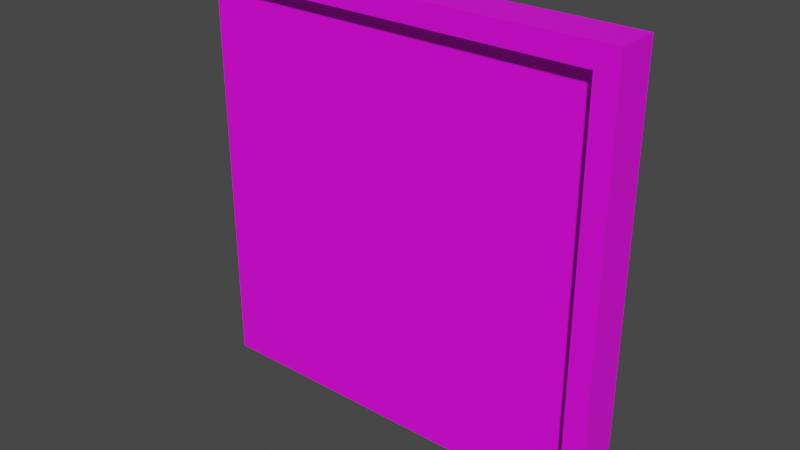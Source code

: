 # Source: orient_rice_wallpaper.blend  (saved by Blender 3.4.6; exported with 4.5.12 LTS)
import bpy
from mathutils import Matrix  # noqa: F401  (used for matrix-valued properties, if any)

bpy.ops.wm.read_factory_settings(use_empty=True)
scene = bpy.context.scene
scene.name = 'Scene'

# ---- collections
col_collection = bpy.data.collections.new('Collection'); scene.collection.children.link(col_collection)

# ---- images (referenced by path relative to the original .blend; pixels are not part of the script)
import os
ASSET_DIR = os.environ.get("B2B_ASSET_DIR", "")  # directory of the original .blend (textures are referenced by path, not embedded)
HERE = os.path.dirname(os.path.abspath(__file__))  # packed textures are extracted next to this script under _unpacked/

def load_image(name, relpath, width, height, colorspace="sRGB"):
    """Load a texture the original file referenced (path relative to the .blend, or extracted next to this script)."""
    p = next((c for c in (os.path.join(HERE, relpath), os.path.join(ASSET_DIR, relpath)) if relpath and os.path.exists(c)), "")
    if p:
        img = bpy.data.images.load(p, check_existing=True)
        img.name = name
    else:  # same state as the original file: an image datablock whose file is absent (Cycles renders it pink)
        img = bpy.data.images.new(name, width, height)
        img.source = "FILE"
        img.filepath = "//" + (relpath or name)
    img.colorspace_settings.name = colorspace
    return img
img_orient_rice_wallpaper_png = load_image('orient_rice_wallpaper.png', 'orient_rice_wallpaper.png', 1024, 1024, 'sRGB')

# ---- materials (node trees are filled in below, after node groups)
mat_material_001 = bpy.data.materials.new('Material.001')
mat_material_001.use_transparent_shadow = False

# ---- material node trees
mat_material_001.use_nodes = True; mat_material_001.node_tree.nodes.clear()
_N = mat_material_001.node_tree.nodes; _L = mat_material_001.node_tree.links
n0 = _N.new('ShaderNodeBsdfPrincipled'); n0.name = 'Principled BSDF'; n0.location = (10, 300)
n0.distribution = 'GGX'
n0.subsurface_method = 'RANDOM_WALK_SKIN'
n0.inputs[3].default_value = 1.45
n0.inputs[27].default_value = (0.0, 0.0, 0.0, 1.0)
n0.inputs[28].default_value = 1.0
n1 = _N.new('ShaderNodeOutputMaterial'); n1.name = 'Material Output'; n1.location = (300, 300)
n2 = _N.new('ShaderNodeTexImage'); n2.name = 'Image Texture'; n2.location = (-311, 179)
n2.image = img_orient_rice_wallpaper_png
n2.interpolation = 'Closest'
_L.new(n0.outputs[0], n1.inputs[0])
_L.new(n2.outputs[0], n0.inputs[0])
n1.is_active_output = True

# ---- world
world_world = bpy.data.worlds.new('World'); scene.world = world_world
world_world.use_nodes = True; world_world.node_tree.nodes.clear()
_N = world_world.node_tree.nodes; _L = world_world.node_tree.links
n0 = _N.new('ShaderNodeOutputWorld'); n0.name = 'World Output'; n0.location = (300, 300)
n1 = _N.new('ShaderNodeBackground'); n1.name = 'Background'; n1.location = (10, 300)
n1.inputs[0].default_value = (0.05088, 0.05088, 0.05088, 1.0)
_L.new(n1.outputs[0], n0.inputs[0])
n0.is_active_output = True
world_world.color = (0.05088, 0.05088, 0.05088)
world_world.use_sun_shadow = False
world_world.sun_shadow_jitter_overblur = 0.0

# ---- meshes
me_cube_002 = bpy.data.meshes.new('Cube.002')
me_cube_002.from_pydata([(-0.025, -0.05, -0.5), (-0.025, -0.05, 0.5), (-0.025, 0.05, -0.5), (-0.025, 0.05, 0.5), (0.025, -0.05, -0.5), (0.025, -0.05, 0.5), (0.025, 0.05, -0.5), (0.025, 0.05, 0.5), (-0.975, -0.0125, -0.5), (-0.975, -0.0125, 0.45), (-0.975, 0.0125, -0.5), (-0.975, 0.0125, 0.45), (-0.025, -0.0125, -0.5), (-0.025, -0.0125, 0.45), (-0.025, 0.0125, -0.5), (-0.025, 0.0125, 0.45), (-0.975, -0.05, 0.5), (-0.025, -0.05, 0.5), (-0.975, 0.05, 0.5), (-0.025, 0.05, 0.5), (-0.975, -0.05, 0.45), (-0.025, -0.05, 0.45), (-0.975, 0.05, 0.45), (-0.025, 0.05, 0.45)], [], [(0, 1, 3, 2), (2, 3, 7, 6), (6, 7, 5, 4), (4, 5, 1, 0), (2, 6, 4, 0), (7, 3, 1, 5), (8, 9, 11, 10), (10, 11, 15, 14), (12, 13, 9, 8), (10, 14, 12, 8), (16, 17, 19, 18), (18, 19, 23, 22), (22, 23, 21, 20), (20, 21, 17, 16), (18, 22, 20, 16)])
_uv = me_cube_002.uv_layers.new(name='UVMap')
_uv.uv.foreach_set('vector', [0.8753, 0.0, 0.8753, 1.0, 0.9997, 1.0, 0.9997, 0.0, 0.8749, 0.0, 0.8749, 1.0, 1.0, 1.0, 1.0, 0.0, 0.9997, 0.0, 0.9997, 1.0, 0.8753, 1.0, 0.8753, 0.0, 1.0, 0.0, 1.0, 1.0, 0.8749, 1.0, 0.8749, 0.0, 0.8768, 0.9991, 1.0, 0.9991, 1.0, 0.8761, 0.8768, 0.8761, 1.0, 0.9991, 0.8768, 0.9991, 0.8768, 0.8761, 1.0, 0.8761, 0.8754, 0.0, 0.8754, 0.8764, 0.9997, 0.8764, 0.9997, 0.0, 0.0, 0.0, 0.0, 0.873, 0.873, 0.873, 0.873, 0.0, 0.873, 0.0, 0.873, 0.873, 0.0, 0.873, 0.0, 0.0, 0.0, 0.9989, 0.8768, 0.9989, 0.8768, 0.8763, 0.0, 0.8763, 0.0, 0.8761, 0.8768, 0.8761, 0.8768, 0.9991, 0.0, 0.9991, 0.0, 1.0, 0.8749, 1.0, 0.8749, 0.875, 0.0, 0.875, 0.0, 0.9991, 0.8768, 0.9991, 0.8768, 0.8761, 0.0, 0.8761, 0.0, 0.875, 0.8749, 0.875, 0.8749, 1.0, 0.0, 1.0, 0.9997, 1.0, 0.9997, 0.8764, 0.8753, 0.8764, 0.8753, 1.0])
me_cube_002.materials.append(mat_material_001)
me_cube_002.update()

# ---- objects
ob_geometry = bpy.data.objects.new('geometry', me_cube_002)

# ---- transforms, parenting, visibility, modifiers, constraints
ob_geometry.location = (0.475, 0.0, 0.0)

# ---- collection membership
col_collection.objects.link(ob_geometry)

# ---- scene / render settings (as saved in the file)
scene.frame_start = 1; scene.frame_end = 250; scene.frame_set(1)
scene.render.engine = 'BLENDER_EEVEE_NEXT'
scene.cycles.sampling_pattern = 'TABULATED_SOBOL'
scene.cycles.use_light_tree = False
scene.view_settings.view_transform = 'Filmic'
bpy.context.view_layer.update()

# ---- added for rendering (the .blend has no active camera and no usable light): camera, sun
cam_auto = bpy.data.cameras.new('AutoCamera')
cam_auto.lens = 50.0
cam_auto.sensor_width = 36.0
cam_auto.clip_end = 1000.0
ob_auto_camera = bpy.data.objects.new('AutoCamera', cam_auto)
scene.collection.objects.link(ob_auto_camera)
ob_auto_camera.location = (1.31173, -1.57408, 1.04939)
ob_auto_camera.rotation_euler = (1.09748, -7.21219e-08, 0.694738)
scene.camera = ob_auto_camera
light_auto_sun = bpy.data.lights.new('AutoSun', 'SUN')
light_auto_sun.energy = 3.0
light_auto_sun.angle = 0.0523599
ob_auto_sun = bpy.data.objects.new('AutoSun', light_auto_sun)
scene.collection.objects.link(ob_auto_sun)
ob_auto_sun.rotation_euler = (0.872665, 0.174533, 0.523599)
bpy.context.view_layer.update()
